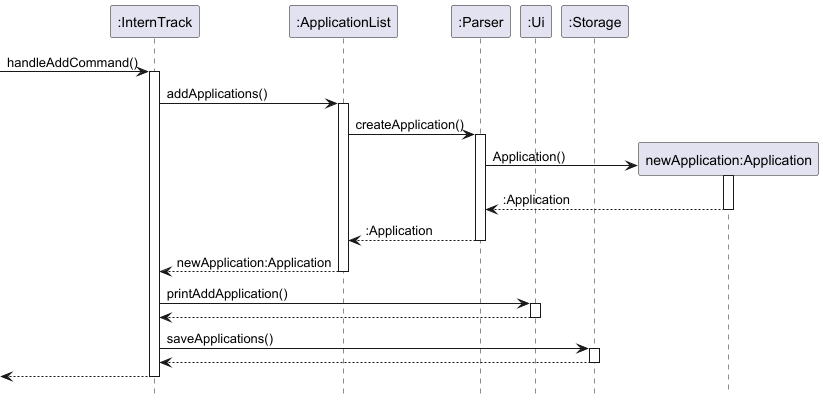

The diagram above was rendered by PlantUML. Its source (embedded in the PNG):
@startuml
hide footbox

participant ":InternTrack" as InternTrack
participant ":ApplicationList" as ApplicationList
participant ":Parser" as Parser
participant ":Ui" as Ui
participant ":Storage" as Storage

[-> InternTrack : handleAddCommand()
activate InternTrack

InternTrack -> ApplicationList : addApplications()
activate ApplicationList

ApplicationList -> Parser : createApplication()
activate Parser

create "newApplication:Application" as Application
Parser -> Application : Application()
activate Application
Application --> Parser ::Application
deactivate Application

Parser --> ApplicationList : :Application
deactivate Parser

ApplicationList --> InternTrack : newApplication:Application
deactivate ApplicationList

InternTrack -> Ui : printAddApplication()
activate Ui
Ui --> InternTrack
deactivate Ui

InternTrack -> Storage : saveApplications()
activate Storage
Storage --> InternTrack
deactivate Storage

[<-- InternTrack
deactivate InternTrack

@enduml